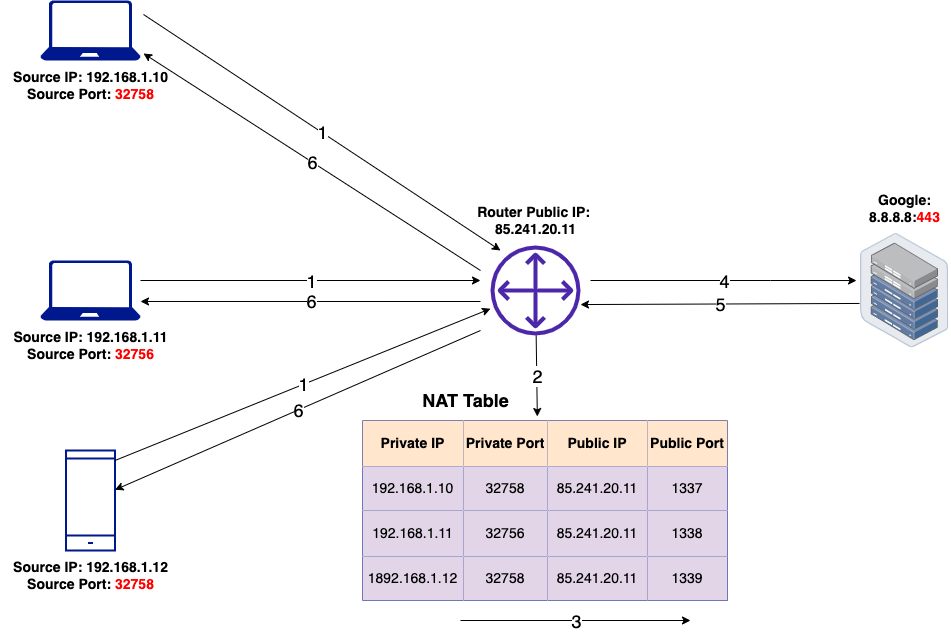

The diagram above was exported from draw.io. Its source (the exported page's mxGraphModel, read from the mxfile embedded in the PNG):
<mxGraphModel dx="1426" dy="830" grid="1" gridSize="10" guides="1" tooltips="1" connect="1" arrows="1" fold="1" page="1" pageScale="1" pageWidth="1169" pageHeight="827" math="0" shadow="0">
  <root>
    <mxCell id="0" />
    <mxCell id="1" parent="0" />
    <mxCell id="pQVehtOuM-iRP-0fO4ee-1" value="" style="sketch=0;outlineConnect=0;fontColor=#232F3E;gradientColor=none;fillColor=#4D27AA;strokeColor=none;dashed=0;verticalLabelPosition=bottom;verticalAlign=top;align=center;html=1;fontSize=12;fontStyle=0;aspect=fixed;pointerEvents=1;shape=mxgraph.aws4.customer_gateway;" vertex="1" parent="1">
      <mxGeometry x="530" y="355" width="90" height="90" as="geometry" />
    </mxCell>
    <mxCell id="pQVehtOuM-iRP-0fO4ee-2" value="" style="sketch=0;aspect=fixed;pointerEvents=1;shadow=0;dashed=0;html=1;strokeColor=none;labelPosition=center;verticalLabelPosition=bottom;verticalAlign=top;align=center;fillColor=#00188D;shape=mxgraph.azure.laptop" vertex="1" parent="1">
      <mxGeometry x="80" y="110" width="100" height="60" as="geometry" />
    </mxCell>
    <mxCell id="pQVehtOuM-iRP-0fO4ee-3" value="" style="sketch=0;aspect=fixed;pointerEvents=1;shadow=0;dashed=0;html=1;strokeColor=none;labelPosition=center;verticalLabelPosition=bottom;verticalAlign=top;align=center;fillColor=#00188D;shape=mxgraph.azure.laptop" vertex="1" parent="1">
      <mxGeometry x="80" y="370" width="100" height="60" as="geometry" />
    </mxCell>
    <mxCell id="pQVehtOuM-iRP-0fO4ee-4" value="" style="html=1;verticalLabelPosition=bottom;align=center;labelBackgroundColor=#ffffff;verticalAlign=top;strokeWidth=2;strokeColor=#00188D;shadow=0;dashed=0;shape=mxgraph.ios7.icons.smartphone;" vertex="1" parent="1">
      <mxGeometry x="105.5" y="560" width="49" height="100" as="geometry" />
    </mxCell>
    <mxCell id="pQVehtOuM-iRP-0fO4ee-14" value="&lt;b&gt;Source IP: 192.168.1.11&lt;br&gt;Source Port: &lt;font color=&quot;#ff0000&quot;&gt;32756&lt;/font&gt;&lt;/b&gt;" style="text;html=1;align=center;verticalAlign=middle;resizable=0;points=[];autosize=1;strokeColor=none;fillColor=none;fontSize=14;" vertex="1" parent="1">
      <mxGeometry x="40" y="430" width="180" height="50" as="geometry" />
    </mxCell>
    <mxCell id="pQVehtOuM-iRP-0fO4ee-15" value="&lt;b&gt;Source IP: 192.168.1.12&lt;br&gt;Source Port: &lt;font color=&quot;#ff0000&quot;&gt;32758&lt;/font&gt;&lt;/b&gt;" style="text;html=1;align=center;verticalAlign=middle;resizable=0;points=[];autosize=1;strokeColor=none;fillColor=none;fontSize=14;" vertex="1" parent="1">
      <mxGeometry x="40" y="660" width="180" height="50" as="geometry" />
    </mxCell>
    <mxCell id="pQVehtOuM-iRP-0fO4ee-16" value="&lt;b&gt;Source IP: 192.168.1.10&lt;br&gt;Source Port: &lt;font color=&quot;#ff0000&quot;&gt;32758&lt;/font&gt;&lt;/b&gt;" style="text;html=1;align=center;verticalAlign=middle;resizable=0;points=[];autosize=1;strokeColor=none;fillColor=none;fontSize=14;" vertex="1" parent="1">
      <mxGeometry x="40" y="170" width="180" height="50" as="geometry" />
    </mxCell>
    <mxCell id="pQVehtOuM-iRP-0fO4ee-17" value="" style="points=[];aspect=fixed;html=1;align=center;shadow=0;dashed=0;image;image=img/lib/allied_telesis/storage/Datacenter_Server_Half_Rack_ToR.svg;strokeColor=#00188D;fontSize=14;fontColor=#FF0000;" vertex="1" parent="1">
      <mxGeometry x="900" y="342.7" width="88.2" height="114.6" as="geometry" />
    </mxCell>
    <mxCell id="pQVehtOuM-iRP-0fO4ee-18" value="Router Public IP:&amp;nbsp; &lt;br&gt;85.241.20.11" style="text;html=1;align=center;verticalAlign=middle;resizable=0;points=[];autosize=1;strokeColor=none;fillColor=none;fontSize=14;fontColor=#000000;fontStyle=1" vertex="1" parent="1">
      <mxGeometry x="505" y="305" width="140" height="50" as="geometry" />
    </mxCell>
    <mxCell id="pQVehtOuM-iRP-0fO4ee-19" value="Google:&lt;br&gt;8.8.8.8:&lt;font color=&quot;#ff0000&quot;&gt;443&lt;/font&gt;" style="text;html=1;align=center;verticalAlign=middle;resizable=0;points=[];autosize=1;strokeColor=none;fillColor=none;fontSize=14;fontColor=#000000;fontStyle=1" vertex="1" parent="1">
      <mxGeometry x="899.1" y="292.7" width="90" height="50" as="geometry" />
    </mxCell>
    <mxCell id="pQVehtOuM-iRP-0fO4ee-20" value="" style="shape=table;html=1;whiteSpace=wrap;startSize=0;container=1;collapsible=0;childLayout=tableLayout;strokeColor=#00188D;fontSize=14;fontColor=#FF0000;" vertex="1" parent="1">
      <mxGeometry x="402" y="530" width="365" height="180" as="geometry" />
    </mxCell>
    <mxCell id="pQVehtOuM-iRP-0fO4ee-21" value="" style="shape=tableRow;horizontal=0;startSize=0;swimlaneHead=0;swimlaneBody=0;top=0;left=0;bottom=0;right=0;collapsible=0;dropTarget=0;fillColor=none;points=[[0,0.5],[1,0.5]];portConstraint=eastwest;strokeColor=#00188D;fontSize=14;fontColor=#FF0000;" vertex="1" parent="pQVehtOuM-iRP-0fO4ee-20">
      <mxGeometry width="365" height="46" as="geometry" />
    </mxCell>
    <mxCell id="pQVehtOuM-iRP-0fO4ee-22" value="Private IP" style="shape=partialRectangle;html=1;whiteSpace=wrap;connectable=0;fillColor=#ffe6cc;top=0;left=0;bottom=0;right=0;overflow=hidden;strokeColor=#d79b00;fontSize=14;fontStyle=1" vertex="1" parent="pQVehtOuM-iRP-0fO4ee-21">
      <mxGeometry width="101" height="46" as="geometry">
        <mxRectangle width="101" height="46" as="alternateBounds" />
      </mxGeometry>
    </mxCell>
    <mxCell id="pQVehtOuM-iRP-0fO4ee-23" value="Private Port" style="shape=partialRectangle;html=1;whiteSpace=wrap;connectable=0;fillColor=#ffe6cc;top=0;left=0;bottom=0;right=0;overflow=hidden;strokeColor=#d79b00;fontSize=14;fontStyle=1" vertex="1" parent="pQVehtOuM-iRP-0fO4ee-21">
      <mxGeometry x="101" width="84" height="46" as="geometry">
        <mxRectangle width="84" height="46" as="alternateBounds" />
      </mxGeometry>
    </mxCell>
    <mxCell id="pQVehtOuM-iRP-0fO4ee-24" value="Public IP" style="shape=partialRectangle;html=1;whiteSpace=wrap;connectable=0;fillColor=#ffe6cc;top=0;left=0;bottom=0;right=0;overflow=hidden;strokeColor=#d79b00;fontSize=14;fontStyle=1" vertex="1" parent="pQVehtOuM-iRP-0fO4ee-21">
      <mxGeometry x="185" width="100" height="46" as="geometry">
        <mxRectangle width="100" height="46" as="alternateBounds" />
      </mxGeometry>
    </mxCell>
    <mxCell id="pQVehtOuM-iRP-0fO4ee-36" value="Public Port" style="shape=partialRectangle;html=1;whiteSpace=wrap;connectable=0;fillColor=#ffe6cc;top=0;left=0;bottom=0;right=0;overflow=hidden;strokeColor=#d79b00;fontSize=14;fontStyle=1" vertex="1" parent="pQVehtOuM-iRP-0fO4ee-21">
      <mxGeometry x="285" width="80" height="46" as="geometry">
        <mxRectangle width="80" height="46" as="alternateBounds" />
      </mxGeometry>
    </mxCell>
    <mxCell id="pQVehtOuM-iRP-0fO4ee-25" value="" style="shape=tableRow;horizontal=0;startSize=0;swimlaneHead=0;swimlaneBody=0;top=0;left=0;bottom=0;right=0;collapsible=0;dropTarget=0;fillColor=none;points=[[0,0.5],[1,0.5]];portConstraint=eastwest;strokeColor=#00188D;fontSize=14;fontColor=#FF0000;" vertex="1" parent="pQVehtOuM-iRP-0fO4ee-20">
      <mxGeometry y="46" width="365" height="44" as="geometry" />
    </mxCell>
    <mxCell id="pQVehtOuM-iRP-0fO4ee-26" value="192.168.1.10" style="shape=partialRectangle;html=1;whiteSpace=wrap;connectable=0;fillColor=#e1d5e7;top=0;left=0;bottom=0;right=0;overflow=hidden;strokeColor=#9673a6;fontSize=14;" vertex="1" parent="pQVehtOuM-iRP-0fO4ee-25">
      <mxGeometry width="101" height="44" as="geometry">
        <mxRectangle width="101" height="44" as="alternateBounds" />
      </mxGeometry>
    </mxCell>
    <mxCell id="pQVehtOuM-iRP-0fO4ee-27" value="32758" style="shape=partialRectangle;html=1;whiteSpace=wrap;connectable=0;fillColor=#e1d5e7;top=0;left=0;bottom=0;right=0;overflow=hidden;strokeColor=#9673a6;fontSize=14;" vertex="1" parent="pQVehtOuM-iRP-0fO4ee-25">
      <mxGeometry x="101" width="84" height="44" as="geometry">
        <mxRectangle width="84" height="44" as="alternateBounds" />
      </mxGeometry>
    </mxCell>
    <mxCell id="pQVehtOuM-iRP-0fO4ee-28" value="85.241.20.11" style="shape=partialRectangle;html=1;whiteSpace=wrap;connectable=0;fillColor=#e1d5e7;top=0;left=0;bottom=0;right=0;overflow=hidden;strokeColor=#9673a6;fontSize=14;" vertex="1" parent="pQVehtOuM-iRP-0fO4ee-25">
      <mxGeometry x="185" width="100" height="44" as="geometry">
        <mxRectangle width="100" height="44" as="alternateBounds" />
      </mxGeometry>
    </mxCell>
    <mxCell id="pQVehtOuM-iRP-0fO4ee-37" value="1337" style="shape=partialRectangle;html=1;whiteSpace=wrap;connectable=0;fillColor=#e1d5e7;top=0;left=0;bottom=0;right=0;overflow=hidden;strokeColor=#9673a6;fontSize=14;" vertex="1" parent="pQVehtOuM-iRP-0fO4ee-25">
      <mxGeometry x="285" width="80" height="44" as="geometry">
        <mxRectangle width="80" height="44" as="alternateBounds" />
      </mxGeometry>
    </mxCell>
    <mxCell id="pQVehtOuM-iRP-0fO4ee-29" value="" style="shape=tableRow;horizontal=0;startSize=0;swimlaneHead=0;swimlaneBody=0;top=0;left=0;bottom=0;right=0;collapsible=0;dropTarget=0;fillColor=none;points=[[0,0.5],[1,0.5]];portConstraint=eastwest;strokeColor=#00188D;fontSize=14;fontColor=#FF0000;" vertex="1" parent="pQVehtOuM-iRP-0fO4ee-20">
      <mxGeometry y="90" width="365" height="46" as="geometry" />
    </mxCell>
    <mxCell id="pQVehtOuM-iRP-0fO4ee-30" value="192.168.1.11" style="shape=partialRectangle;html=1;whiteSpace=wrap;connectable=0;fillColor=#e1d5e7;top=0;left=0;bottom=0;right=0;overflow=hidden;strokeColor=#9673a6;fontSize=14;" vertex="1" parent="pQVehtOuM-iRP-0fO4ee-29">
      <mxGeometry width="101" height="46" as="geometry">
        <mxRectangle width="101" height="46" as="alternateBounds" />
      </mxGeometry>
    </mxCell>
    <mxCell id="pQVehtOuM-iRP-0fO4ee-31" value="32756" style="shape=partialRectangle;html=1;whiteSpace=wrap;connectable=0;fillColor=#e1d5e7;top=0;left=0;bottom=0;right=0;overflow=hidden;strokeColor=#9673a6;fontSize=14;" vertex="1" parent="pQVehtOuM-iRP-0fO4ee-29">
      <mxGeometry x="101" width="84" height="46" as="geometry">
        <mxRectangle width="84" height="46" as="alternateBounds" />
      </mxGeometry>
    </mxCell>
    <mxCell id="pQVehtOuM-iRP-0fO4ee-32" value="85.241.20.11" style="shape=partialRectangle;html=1;whiteSpace=wrap;connectable=0;fillColor=#e1d5e7;top=0;left=0;bottom=0;right=0;overflow=hidden;pointerEvents=1;strokeColor=#9673a6;fontSize=14;" vertex="1" parent="pQVehtOuM-iRP-0fO4ee-29">
      <mxGeometry x="185" width="100" height="46" as="geometry">
        <mxRectangle width="100" height="46" as="alternateBounds" />
      </mxGeometry>
    </mxCell>
    <mxCell id="pQVehtOuM-iRP-0fO4ee-38" value="1338" style="shape=partialRectangle;html=1;whiteSpace=wrap;connectable=0;fillColor=#e1d5e7;top=0;left=0;bottom=0;right=0;overflow=hidden;pointerEvents=1;strokeColor=#9673a6;fontSize=14;" vertex="1" parent="pQVehtOuM-iRP-0fO4ee-29">
      <mxGeometry x="285" width="80" height="46" as="geometry">
        <mxRectangle width="80" height="46" as="alternateBounds" />
      </mxGeometry>
    </mxCell>
    <mxCell id="pQVehtOuM-iRP-0fO4ee-39" style="shape=tableRow;horizontal=0;startSize=0;swimlaneHead=0;swimlaneBody=0;top=0;left=0;bottom=0;right=0;collapsible=0;dropTarget=0;fillColor=none;points=[[0,0.5],[1,0.5]];portConstraint=eastwest;strokeColor=#00188D;fontSize=14;fontColor=#FF0000;" vertex="1" parent="pQVehtOuM-iRP-0fO4ee-20">
      <mxGeometry y="136" width="365" height="44" as="geometry" />
    </mxCell>
    <mxCell id="pQVehtOuM-iRP-0fO4ee-40" value="1892.168.1.12" style="shape=partialRectangle;html=1;whiteSpace=wrap;connectable=0;fillColor=#e1d5e7;top=0;left=0;bottom=0;right=0;overflow=hidden;strokeColor=#9673a6;fontSize=14;" vertex="1" parent="pQVehtOuM-iRP-0fO4ee-39">
      <mxGeometry width="101" height="44" as="geometry">
        <mxRectangle width="101" height="44" as="alternateBounds" />
      </mxGeometry>
    </mxCell>
    <mxCell id="pQVehtOuM-iRP-0fO4ee-41" value="32758" style="shape=partialRectangle;html=1;whiteSpace=wrap;connectable=0;fillColor=#e1d5e7;top=0;left=0;bottom=0;right=0;overflow=hidden;strokeColor=#9673a6;fontSize=14;" vertex="1" parent="pQVehtOuM-iRP-0fO4ee-39">
      <mxGeometry x="101" width="84" height="44" as="geometry">
        <mxRectangle width="84" height="44" as="alternateBounds" />
      </mxGeometry>
    </mxCell>
    <mxCell id="pQVehtOuM-iRP-0fO4ee-42" value="85.241.20.11" style="shape=partialRectangle;html=1;whiteSpace=wrap;connectable=0;fillColor=#e1d5e7;top=0;left=0;bottom=0;right=0;overflow=hidden;pointerEvents=1;strokeColor=#9673a6;fontSize=14;" vertex="1" parent="pQVehtOuM-iRP-0fO4ee-39">
      <mxGeometry x="185" width="100" height="44" as="geometry">
        <mxRectangle width="100" height="44" as="alternateBounds" />
      </mxGeometry>
    </mxCell>
    <mxCell id="pQVehtOuM-iRP-0fO4ee-43" value="1339" style="shape=partialRectangle;html=1;whiteSpace=wrap;connectable=0;fillColor=#e1d5e7;top=0;left=0;bottom=0;right=0;overflow=hidden;pointerEvents=1;strokeColor=#9673a6;fontSize=14;" vertex="1" parent="pQVehtOuM-iRP-0fO4ee-39">
      <mxGeometry x="285" width="80" height="44" as="geometry">
        <mxRectangle width="80" height="44" as="alternateBounds" />
      </mxGeometry>
    </mxCell>
    <mxCell id="pQVehtOuM-iRP-0fO4ee-53" value="" style="endArrow=classic;html=1;rounded=0;fontSize=14;fontColor=#000000;exitX=1.03;exitY=0.233;exitDx=0;exitDy=0;exitPerimeter=0;" edge="1" parent="1" source="pQVehtOuM-iRP-0fO4ee-2">
      <mxGeometry relative="1" as="geometry">
        <mxPoint x="180" y="250" as="sourcePoint" />
        <mxPoint x="540" y="360" as="targetPoint" />
      </mxGeometry>
    </mxCell>
    <mxCell id="pQVehtOuM-iRP-0fO4ee-54" value="&lt;font style=&quot;font-size: 18px;&quot;&gt;1&lt;/font&gt;" style="edgeLabel;resizable=0;html=1;align=center;verticalAlign=middle;strokeColor=#00188D;fontSize=18;fontColor=#000000;fillColor=default;" connectable="0" vertex="1" parent="pQVehtOuM-iRP-0fO4ee-53">
      <mxGeometry relative="1" as="geometry" />
    </mxCell>
    <mxCell id="pQVehtOuM-iRP-0fO4ee-55" value="" style="endArrow=classic;html=1;rounded=0;fontSize=22;fontColor=#000000;entryX=1.03;entryY=0.883;entryDx=0;entryDy=0;entryPerimeter=0;" edge="1" parent="1" target="pQVehtOuM-iRP-0fO4ee-2">
      <mxGeometry relative="1" as="geometry">
        <mxPoint x="520" y="380" as="sourcePoint" />
        <mxPoint x="530" y="360" as="targetPoint" />
        <Array as="points" />
      </mxGeometry>
    </mxCell>
    <mxCell id="pQVehtOuM-iRP-0fO4ee-56" value="6" style="edgeLabel;resizable=0;html=1;align=center;verticalAlign=middle;strokeColor=#00188D;fontSize=18;fontColor=#000000;fillColor=default;labelPosition=center;verticalLabelPosition=middle;" connectable="0" vertex="1" parent="pQVehtOuM-iRP-0fO4ee-55">
      <mxGeometry relative="1" as="geometry" />
    </mxCell>
    <mxCell id="pQVehtOuM-iRP-0fO4ee-57" value="" style="endArrow=classic;html=1;rounded=0;fontSize=18;fontColor=#000000;" edge="1" parent="1">
      <mxGeometry relative="1" as="geometry">
        <mxPoint x="180" y="390" as="sourcePoint" />
        <mxPoint x="520" y="390" as="targetPoint" />
      </mxGeometry>
    </mxCell>
    <mxCell id="pQVehtOuM-iRP-0fO4ee-58" value="1" style="edgeLabel;resizable=0;html=1;align=center;verticalAlign=middle;strokeColor=#00188D;fontSize=18;fontColor=#000000;fillColor=default;" connectable="0" vertex="1" parent="pQVehtOuM-iRP-0fO4ee-57">
      <mxGeometry relative="1" as="geometry" />
    </mxCell>
    <mxCell id="pQVehtOuM-iRP-0fO4ee-59" value="" style="endArrow=classic;html=1;rounded=0;fontSize=18;fontColor=#000000;entryX=1;entryY=0.683;entryDx=0;entryDy=0;entryPerimeter=0;" edge="1" parent="1" target="pQVehtOuM-iRP-0fO4ee-3">
      <mxGeometry relative="1" as="geometry">
        <mxPoint x="520" y="411" as="sourcePoint" />
        <mxPoint x="402" y="413" as="targetPoint" />
      </mxGeometry>
    </mxCell>
    <mxCell id="pQVehtOuM-iRP-0fO4ee-60" value="6" style="edgeLabel;resizable=0;html=1;align=center;verticalAlign=middle;strokeColor=#00188D;fontSize=18;fontColor=#000000;fillColor=default;" connectable="0" vertex="1" parent="pQVehtOuM-iRP-0fO4ee-59">
      <mxGeometry relative="1" as="geometry" />
    </mxCell>
    <mxCell id="pQVehtOuM-iRP-0fO4ee-61" value="" style="endArrow=classic;html=1;rounded=0;fontSize=18;fontColor=#000000;" edge="1" parent="1" target="pQVehtOuM-iRP-0fO4ee-1">
      <mxGeometry relative="1" as="geometry">
        <mxPoint x="154.5" y="570" as="sourcePoint" />
        <mxPoint x="254.5" y="570" as="targetPoint" />
      </mxGeometry>
    </mxCell>
    <mxCell id="pQVehtOuM-iRP-0fO4ee-62" value="1" style="edgeLabel;resizable=0;html=1;align=center;verticalAlign=middle;strokeColor=#00188D;fontSize=18;fontColor=#000000;fillColor=default;" connectable="0" vertex="1" parent="pQVehtOuM-iRP-0fO4ee-61">
      <mxGeometry relative="1" as="geometry" />
    </mxCell>
    <mxCell id="pQVehtOuM-iRP-0fO4ee-63" value="" style="endArrow=classic;html=1;rounded=0;fontSize=18;fontColor=#000000;" edge="1" parent="1" target="pQVehtOuM-iRP-0fO4ee-4">
      <mxGeometry relative="1" as="geometry">
        <mxPoint x="520" y="440" as="sourcePoint" />
        <mxPoint x="350" y="570" as="targetPoint" />
      </mxGeometry>
    </mxCell>
    <mxCell id="pQVehtOuM-iRP-0fO4ee-64" value="6" style="edgeLabel;resizable=0;html=1;align=center;verticalAlign=middle;strokeColor=#00188D;fontSize=18;fontColor=#000000;fillColor=default;" connectable="0" vertex="1" parent="pQVehtOuM-iRP-0fO4ee-63">
      <mxGeometry relative="1" as="geometry" />
    </mxCell>
    <mxCell id="pQVehtOuM-iRP-0fO4ee-65" value="" style="endArrow=classic;html=1;rounded=0;fontSize=18;fontColor=#000000;entryX=0.479;entryY=-0.087;entryDx=0;entryDy=0;entryPerimeter=0;" edge="1" parent="1" source="pQVehtOuM-iRP-0fO4ee-1" target="pQVehtOuM-iRP-0fO4ee-21">
      <mxGeometry relative="1" as="geometry">
        <mxPoint x="530" y="470" as="sourcePoint" />
        <mxPoint x="630" y="470" as="targetPoint" />
      </mxGeometry>
    </mxCell>
    <mxCell id="pQVehtOuM-iRP-0fO4ee-66" value="2" style="edgeLabel;resizable=0;html=1;align=center;verticalAlign=middle;strokeColor=#00188D;fontSize=18;fontColor=#000000;fillColor=default;" connectable="0" vertex="1" parent="pQVehtOuM-iRP-0fO4ee-65">
      <mxGeometry relative="1" as="geometry" />
    </mxCell>
    <mxCell id="pQVehtOuM-iRP-0fO4ee-67" value="" style="endArrow=classic;html=1;rounded=0;fontSize=18;fontColor=#000000;" edge="1" parent="1">
      <mxGeometry relative="1" as="geometry">
        <mxPoint x="500" y="730" as="sourcePoint" />
        <mxPoint x="730" y="730" as="targetPoint" />
      </mxGeometry>
    </mxCell>
    <mxCell id="pQVehtOuM-iRP-0fO4ee-68" value="3" style="edgeLabel;resizable=0;html=1;align=center;verticalAlign=middle;strokeColor=#00188D;fontSize=18;fontColor=#000000;fillColor=default;" connectable="0" vertex="1" parent="pQVehtOuM-iRP-0fO4ee-67">
      <mxGeometry relative="1" as="geometry" />
    </mxCell>
    <mxCell id="pQVehtOuM-iRP-0fO4ee-69" value="" style="endArrow=classic;html=1;rounded=0;fontSize=18;fontColor=#000000;entryX=-0.045;entryY=0.413;entryDx=0;entryDy=0;entryPerimeter=0;" edge="1" parent="1" target="pQVehtOuM-iRP-0fO4ee-17">
      <mxGeometry relative="1" as="geometry">
        <mxPoint x="630" y="390" as="sourcePoint" />
        <mxPoint x="720" y="380" as="targetPoint" />
        <Array as="points">
          <mxPoint x="810" y="390" />
        </Array>
      </mxGeometry>
    </mxCell>
    <mxCell id="pQVehtOuM-iRP-0fO4ee-70" value="4" style="edgeLabel;resizable=0;html=1;align=center;verticalAlign=middle;strokeColor=#00188D;fontSize=18;fontColor=#000000;fillColor=default;" connectable="0" vertex="1" parent="pQVehtOuM-iRP-0fO4ee-69">
      <mxGeometry relative="1" as="geometry" />
    </mxCell>
    <mxCell id="pQVehtOuM-iRP-0fO4ee-71" value="" style="endArrow=classic;html=1;rounded=0;fontSize=18;fontColor=#000000;entryX=1;entryY=0.656;entryDx=0;entryDy=0;entryPerimeter=0;exitX=-0.011;exitY=0.613;exitDx=0;exitDy=0;exitPerimeter=0;" edge="1" parent="1" source="pQVehtOuM-iRP-0fO4ee-17" target="pQVehtOuM-iRP-0fO4ee-1">
      <mxGeometry relative="1" as="geometry">
        <mxPoint x="790" y="414.5" as="sourcePoint" />
        <mxPoint x="899.1" y="414" as="targetPoint" />
      </mxGeometry>
    </mxCell>
    <mxCell id="pQVehtOuM-iRP-0fO4ee-72" value="5" style="edgeLabel;resizable=0;html=1;align=center;verticalAlign=middle;strokeColor=#00188D;fontSize=18;fontColor=#000000;fillColor=default;" connectable="0" vertex="1" parent="pQVehtOuM-iRP-0fO4ee-71">
      <mxGeometry relative="1" as="geometry" />
    </mxCell>
    <mxCell id="pQVehtOuM-iRP-0fO4ee-73" value="NAT Table" style="text;html=1;align=center;verticalAlign=middle;resizable=0;points=[];autosize=1;strokeColor=none;fillColor=none;fontSize=18;fontColor=#000000;fontStyle=1" vertex="1" parent="1">
      <mxGeometry x="450" y="490" width="110" height="40" as="geometry" />
    </mxCell>
  </root>
</mxGraphModel>